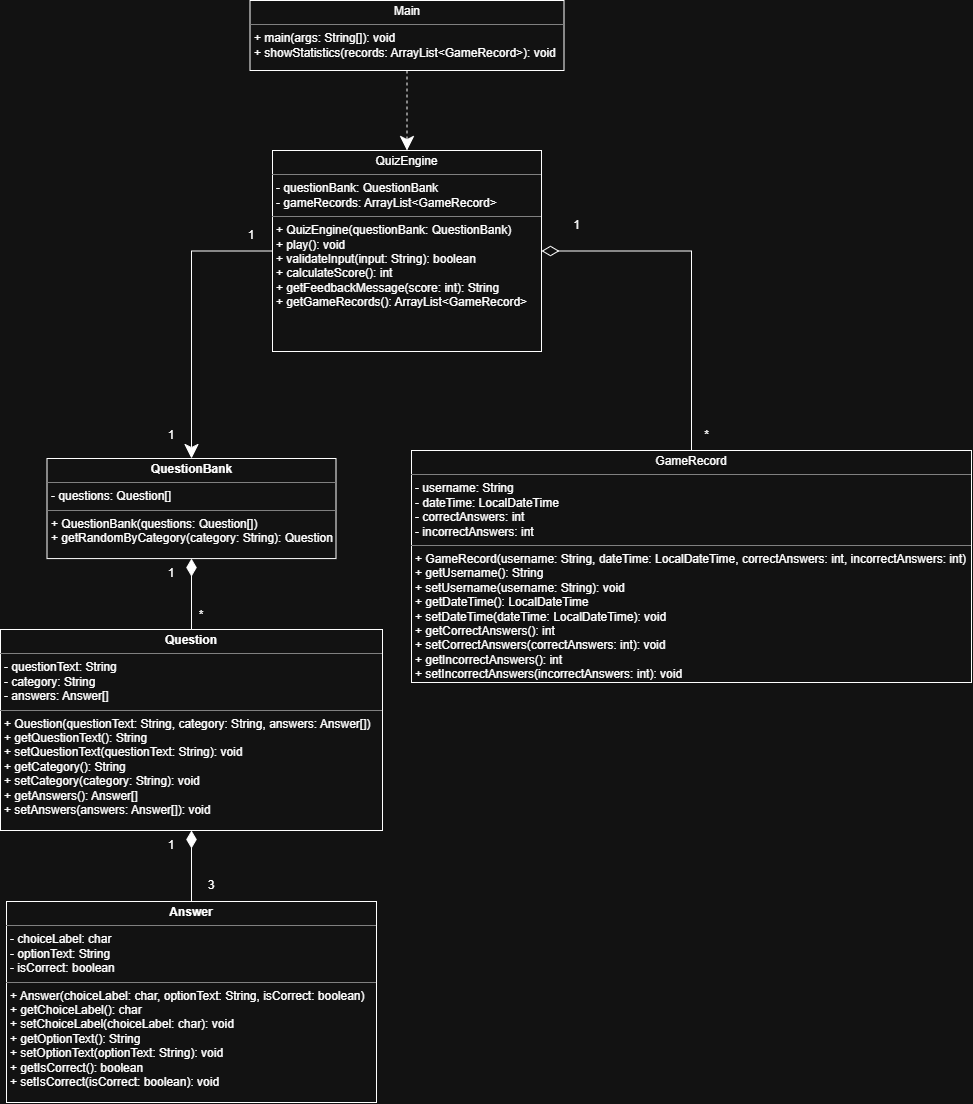

The diagram above was exported from draw.io. Its source (the exported page's mxGraphModel, read from the mxfile embedded in the PNG):
<mxGraphModel dx="2438" dy="2509" grid="1" gridSize="10" guides="1" tooltips="1" connect="1" arrows="1" fold="1" page="1" pageScale="1" pageWidth="827" pageHeight="1169" math="0" shadow="0">
  <root>
    <mxCell id="0" />
    <mxCell id="1" parent="0" />
    <mxCell id="hKibASDBp2QQVLlckgPw-30" edge="1" parent="1" source="y2sWT1IxT4JsCi9TLSj4-10" style="edgeStyle=orthogonalEdgeStyle;rounded=0;orthogonalLoop=1;jettySize=auto;html=1;entryX=0.5;entryY=0;entryDx=0;entryDy=0;defaultLabelBackgroundColor=page;labelPadding=0 4;endSize=12;exitX=0;exitY=0.5;exitDx=0;exitDy=0;" target="y2sWT1IxT4JsCi9TLSj4-8">
      <mxGeometry relative="1" x="-0.0611" as="geometry">
        <mxPoint x="344" y="252" as="sourcePoint" />
        <mxPoint x="220" y="373" as="targetPoint" />
      </mxGeometry>
    </mxCell>
    <mxCell id="hKibASDBp2QQVLlckgPw-29" edge="1" parent="1" source="y2sWT1IxT4JsCi9TLSj4-12" style="edgeStyle=orthogonalEdgeStyle;rounded=0;orthogonalLoop=1;jettySize=auto;html=1;entryX=0.5;entryY=0;entryDx=0;entryDy=0;defaultLabelBackgroundColor=page;labelPadding=0 4;flowAnimation=0;dashed=1;endSize=12;exitX=0.5;exitY=1;exitDx=0;exitDy=0;" target="y2sWT1IxT4JsCi9TLSj4-10">
      <mxGeometry relative="1" x="0.1163" as="geometry">
        <mxPoint x="414" y="-26" as="sourcePoint" />
        <mxPoint x="414" y="50" as="targetPoint" />
      </mxGeometry>
    </mxCell>
    <mxCell id="hKibASDBp2QQVLlckgPw-31" edge="1" parent="1" source="y2sWT1IxT4JsCi9TLSj4-6" style="edgeStyle=orthogonalEdgeStyle;rounded=0;orthogonalLoop=1;jettySize=auto;html=1;entryX=0.5;entryY=1;entryDx=0;entryDy=0;defaultLabelBackgroundColor=page;labelPadding=0 4;endArrow=diamondThin;endFill=1;endSize=15;exitX=0.5;exitY=0;exitDx=0;exitDy=0;" target="y2sWT1IxT4JsCi9TLSj4-8">
      <mxGeometry relative="1" as="geometry">
        <mxPoint x="220" y="529" as="sourcePoint" />
        <mxPoint x="220" y="477" as="targetPoint" />
      </mxGeometry>
    </mxCell>
    <mxCell id="hKibASDBp2QQVLlckgPw-32" edge="1" parent="1" source="y2sWT1IxT4JsCi9TLSj4-5" style="edgeStyle=orthogonalEdgeStyle;rounded=0;orthogonalLoop=1;jettySize=auto;html=1;defaultLabelBackgroundColor=page;labelPadding=0 4;endArrow=diamondThin;endFill=1;endSize=15;exitX=0.5;exitY=0;exitDx=0;exitDy=0;entryX=0.5;entryY=1;entryDx=0;entryDy=0;" target="y2sWT1IxT4JsCi9TLSj4-6">
      <mxGeometry relative="1" as="geometry">
        <mxPoint x="220" y="711" as="sourcePoint" />
        <mxPoint x="220" y="659.44" as="targetPoint" />
      </mxGeometry>
    </mxCell>
    <mxCell id="hKibASDBp2QQVLlckgPw-33" edge="1" parent="1" source="y2sWT1IxT4JsCi9TLSj4-14" style="edgeStyle=orthogonalEdgeStyle;rounded=0;orthogonalLoop=1;jettySize=auto;html=1;entryX=1;entryY=0.5;entryDx=0;entryDy=0;defaultLabelBackgroundColor=page;labelPadding=0 4;endArrow=diamondThin;endFill=0;endSize=15;exitX=0.5;exitY=0;exitDx=0;exitDy=0;" target="y2sWT1IxT4JsCi9TLSj4-10">
      <mxGeometry relative="1" x="-0.0063" as="geometry">
        <mxPoint x="849" y="358" as="sourcePoint" />
        <mxPoint x="600" y="150.5" as="targetPoint" />
      </mxGeometry>
    </mxCell>
    <mxCell id="y2sWT1IxT4JsCi9TLSj4-5" parent="1" style="verticalAlign=top;align=left;overflow=fill;html=1;whiteSpace=wrap;" value="&lt;p style=&quot;margin:0px;margin-top:4px;text-align:center;&quot;&gt;&lt;b&gt;Answer&lt;/b&gt;&lt;/p&gt;&lt;hr size=&quot;1&quot; style=&quot;border-style:solid;&quot;&gt;&lt;p style=&quot;margin:0px;margin-left:4px;&quot;&gt;- choiceLabel: char&lt;/p&gt;&lt;p style=&quot;margin:0px;margin-left:4px;&quot;&gt;- optionText: String&lt;/p&gt;&lt;p style=&quot;margin:0px;margin-left:4px;&quot;&gt;- isCorrect: boolean&lt;/p&gt;&lt;hr size=&quot;1&quot; style=&quot;border-style:solid;&quot;&gt;&lt;p style=&quot;margin:0px;margin-left:4px;&quot;&gt;+ Answer(choiceLabel: char,&amp;nbsp;&lt;span style=&quot;background-color: transparent; color: light-dark(#000000, var(--ge-light-color, #ffffff));&quot;&gt;optionText: String,&amp;nbsp;&lt;/span&gt;&lt;span style=&quot;background-color: transparent; color: light-dark(#000000, var(--ge-light-color, #ffffff));&quot;&gt;isCorrect: boolean&lt;/span&gt;&lt;span style=&quot;background-color: transparent; color: light-dark(#000000, var(--ge-light-color, #ffffff));&quot;&gt;)&lt;/span&gt;&lt;/p&gt;&lt;p style=&quot;margin:0px;margin-left:4px;&quot;&gt;+ getChoiceLabel(): char&lt;/p&gt;&lt;p style=&quot;margin:0px;margin-left:4px;&quot;&gt;+ setChoiceLabel(choiceLabel: char): void&lt;/p&gt;&lt;p style=&quot;margin: 0px 0px 0px 4px;&quot;&gt;+ getOptionText(): String&lt;/p&gt;&lt;p style=&quot;margin: 0px 0px 0px 4px;&quot;&gt;+ setOptionText(optionText: String): void&lt;/p&gt;&lt;p style=&quot;margin: 0px 0px 0px 4px;&quot;&gt;+ getIsCorrect(): boolean&lt;/p&gt;&lt;p style=&quot;margin: 0px 0px 0px 4px;&quot;&gt;+ setIsCorrect(isCorrect: boolean): void&lt;/p&gt;&lt;p style=&quot;margin:0px;margin-left:4px;&quot;&gt;&lt;span style=&quot;background-color: transparent; color: light-dark(#000000, var(--ge-light-color, #ffffff));&quot;&gt;&lt;br&gt;&lt;/span&gt;&lt;/p&gt;" vertex="1">
      <mxGeometry height="201" width="370" x="35" y="801" as="geometry" />
    </mxCell>
    <mxCell id="y2sWT1IxT4JsCi9TLSj4-6" parent="1" style="verticalAlign=top;align=left;overflow=fill;html=1;whiteSpace=wrap;" value="&lt;p style=&quot;margin:0px;margin-top:4px;text-align:center;&quot;&gt;&lt;b&gt;Question&lt;/b&gt;&lt;/p&gt;&lt;hr size=&quot;1&quot; style=&quot;border-style:solid;&quot;&gt;&lt;p style=&quot;margin:0px;margin-left:4px;&quot;&gt;- questionText: String&lt;/p&gt;&lt;p style=&quot;margin:0px;margin-left:4px;&quot;&gt;- category: String&lt;/p&gt;&lt;p style=&quot;margin:0px;margin-left:4px;&quot;&gt;- answers: Answer[]&amp;nbsp;&lt;/p&gt;&lt;hr size=&quot;1&quot; style=&quot;border-style:solid;&quot;&gt;&lt;p style=&quot;margin:0px;margin-left:4px;&quot;&gt;+ Question(questionText: String, category: String, answers: Answer[])&lt;/p&gt;&lt;p style=&quot;margin:0px;margin-left:4px;&quot;&gt;+ getQuestionText(): String&lt;/p&gt;&lt;p style=&quot;margin:0px;margin-left:4px;&quot;&gt;+ setQuestionText(questionText: String): void&lt;/p&gt;&lt;p style=&quot;margin: 0px 0px 0px 4px;&quot;&gt;+ getCategory(): String&lt;/p&gt;&lt;p style=&quot;margin: 0px 0px 0px 4px;&quot;&gt;+ setCategory(category: String): void&lt;/p&gt;&lt;p style=&quot;margin: 0px 0px 0px 4px;&quot;&gt;+ getAnswers(): Answer[]&lt;/p&gt;&lt;p style=&quot;margin: 0px 0px 0px 4px;&quot;&gt;+ setAnswers(answers: Answer[]): void&lt;/p&gt;" vertex="1">
      <mxGeometry height="201" width="382" x="29" y="529" as="geometry" />
    </mxCell>
    <mxCell id="y2sWT1IxT4JsCi9TLSj4-8" parent="1" style="verticalAlign=top;align=left;overflow=fill;html=1;whiteSpace=wrap;" value="&lt;p style=&quot;margin:0px;margin-top:4px;text-align:center;&quot;&gt;&lt;b&gt;QuestionBank&lt;/b&gt;&lt;/p&gt;&lt;hr size=&quot;1&quot; style=&quot;border-style:solid;&quot;&gt;&lt;p style=&quot;margin:0px;margin-left:4px;&quot;&gt;- questions: Question[]&lt;/p&gt;&lt;hr size=&quot;1&quot; style=&quot;border-style:solid;&quot;&gt;&lt;p style=&quot;margin:0px;margin-left:4px;&quot;&gt;+ QuestionBank(questions: Question[])&lt;/p&gt;&lt;p style=&quot;margin:0px;margin-left:4px;&quot;&gt;+ getRandomByCategory(category: String): Question&lt;/p&gt;" vertex="1">
      <mxGeometry height="100.08" width="289" x="75.5" y="358" as="geometry" />
    </mxCell>
    <mxCell id="y2sWT1IxT4JsCi9TLSj4-10" parent="1" style="verticalAlign=top;align=left;overflow=fill;html=1;whiteSpace=wrap;" value="&lt;p style=&quot;margin:0px;margin-top:4px;text-align:center;&quot;&gt;QuizEngine&lt;/p&gt;&lt;hr size=&quot;1&quot; style=&quot;border-style:solid;&quot;&gt;&lt;p style=&quot;margin:0px;margin-left:4px;&quot;&gt;-&amp;nbsp;&lt;span style=&quot;background-color: transparent; color: light-dark(#000000, var(--ge-light-color, #ffffff));&quot;&gt;questionBank: QuestionBank&lt;/span&gt;&lt;/p&gt;&lt;p style=&quot;margin:0px;margin-left:4px;&quot;&gt;- gameRecords: ArrayList&amp;lt;GameRecord&amp;gt;&lt;/p&gt;&lt;hr size=&quot;1&quot; style=&quot;border-style:solid;&quot;&gt;&lt;p style=&quot;margin:0px;margin-left:4px;&quot;&gt;+ QuizEngine(questionBank: QuestionBank)&lt;/p&gt;&lt;p style=&quot;margin:0px;margin-left:4px;&quot;&gt;+ play(): void&lt;/p&gt;&lt;p style=&quot;margin:0px;margin-left:4px;&quot;&gt;+ validateInput(input: String): boolean&lt;/p&gt;&lt;p style=&quot;margin:0px;margin-left:4px;&quot;&gt;+ calculateScore(): int&lt;/p&gt;&lt;p style=&quot;margin:0px;margin-left:4px;&quot;&gt;+ getFeedbackMessage(score: int): String&lt;/p&gt;&lt;p style=&quot;margin:0px;margin-left:4px;&quot;&gt;+ getGameRecords(): ArrayList&amp;lt;GameRecord&amp;gt;&lt;/p&gt;" vertex="1">
      <mxGeometry height="201" width="269" x="301" y="50" as="geometry" />
    </mxCell>
    <mxCell id="y2sWT1IxT4JsCi9TLSj4-12" parent="1" style="verticalAlign=top;align=left;overflow=fill;html=1;whiteSpace=wrap;" value="&lt;p style=&quot;margin:0px;margin-top:4px;text-align:center;&quot;&gt;Main&lt;/p&gt;&lt;hr size=&quot;1&quot; style=&quot;border-style:solid;&quot;&gt;&lt;p style=&quot;margin:0px;margin-left:4px;&quot;&gt;+ main(args: String[]): void&lt;/p&gt;&lt;p style=&quot;margin:0px;margin-left:4px;&quot;&gt;+ showStatistics(records: ArrayList&amp;lt;GameRecord&amp;gt;): void&lt;/p&gt;" vertex="1">
      <mxGeometry height="70" width="314" x="278.5" y="-100" as="geometry" />
    </mxCell>
    <mxCell id="y2sWT1IxT4JsCi9TLSj4-14" parent="1" style="verticalAlign=top;align=left;overflow=fill;html=1;whiteSpace=wrap;" value="&lt;p style=&quot;margin:0px;margin-top:4px;text-align:center;&quot;&gt;GameRecord&lt;/p&gt;&lt;hr size=&quot;1&quot; style=&quot;border-style:solid;&quot;&gt;&lt;p style=&quot;margin:0px;margin-left:4px;&quot;&gt;- username: String&lt;/p&gt;&lt;p style=&quot;margin:0px;margin-left:4px;&quot;&gt;- dateTime: LocalDateTime&lt;/p&gt;&lt;p style=&quot;margin:0px;margin-left:4px;&quot;&gt;- correctAnswers: int&lt;/p&gt;&lt;p style=&quot;margin:0px;margin-left:4px;&quot;&gt;- incorrectAnswers: int&lt;/p&gt;&lt;hr size=&quot;1&quot; style=&quot;border-style:solid;&quot;&gt;&lt;p style=&quot;margin:0px;margin-left:4px;&quot;&gt;+ GameRecord(username: String, dateTime: LocalDateTime, correctAnswers: int, incorrectAnswers: int)&lt;/p&gt;&lt;p style=&quot;margin:0px;margin-left:4px;&quot;&gt;+ getUsername(): String&lt;/p&gt;&lt;p style=&quot;margin:0px;margin-left:4px;&quot;&gt;+ setUsername(username: String): void&lt;/p&gt;&lt;p style=&quot;margin:0px;margin-left:4px;&quot;&gt;+ getDateTime(): LocalDateTime&lt;/p&gt;&lt;p style=&quot;margin:0px;margin-left:4px;&quot;&gt;+&lt;span style=&quot;background-color: transparent;&quot;&gt;&amp;nbsp;setDateTime(dateTime: LocalDateTime): void&lt;/span&gt;&lt;/p&gt;&lt;p style=&quot;margin:0px;margin-left:4px;&quot;&gt;&lt;span style=&quot;background-color: transparent; color: light-dark(#000000, var(--ge-light-color, #ffffff));&quot;&gt;+ getC&lt;/span&gt;orrectAnswers&lt;span style=&quot;background-color: transparent; color: light-dark(#000000, var(--ge-light-color, #ffffff));&quot;&gt;(): int&lt;/span&gt;&lt;/p&gt;&lt;p style=&quot;margin:0px;margin-left:4px;&quot;&gt;+ setCorrectAnswers(correctAnswers: int): void&lt;/p&gt;&lt;p style=&quot;margin:0px;margin-left:4px;&quot;&gt;+ getIncorrectAnswers(): int&lt;/p&gt;&lt;p style=&quot;margin:0px;margin-left:4px;&quot;&gt;+ setIncorrectAnswers(incorrectAnswers: int): void&lt;/p&gt;" vertex="1">
      <mxGeometry height="232" width="560" x="440" y="350" as="geometry" />
    </mxCell>
    <mxCell id="y2sWT1IxT4JsCi9TLSj4-15" parent="1" style="text;html=1;whiteSpace=wrap;strokeColor=none;fillColor=none;align=center;verticalAlign=middle;rounded=0;" value="1" vertex="1">
      <mxGeometry height="30" width="60" x="250" y="120" as="geometry" />
    </mxCell>
    <mxCell id="y2sWT1IxT4JsCi9TLSj4-16" parent="1" style="text;html=1;whiteSpace=wrap;strokeColor=none;fillColor=none;align=center;verticalAlign=middle;rounded=0;" value="1" vertex="1">
      <mxGeometry height="30" width="60" x="170" y="320" as="geometry" />
    </mxCell>
    <mxCell id="y2sWT1IxT4JsCi9TLSj4-17" parent="1" style="text;html=1;align=center;verticalAlign=middle;resizable=0;points=[];autosize=1;" value="*" vertex="1">
      <mxGeometry height="30" width="30" x="720" y="320" as="geometry" />
    </mxCell>
    <mxCell id="y2sWT1IxT4JsCi9TLSj4-18" parent="1" style="text;html=1;whiteSpace=wrap;strokeColor=none;fillColor=none;align=center;verticalAlign=middle;rounded=0;" value="1" vertex="1">
      <mxGeometry height="30" width="60" x="170" y="458.08" as="geometry" />
    </mxCell>
    <mxCell id="y2sWT1IxT4JsCi9TLSj4-19" parent="1" style="text;html=1;whiteSpace=wrap;strokeColor=none;fillColor=none;align=center;verticalAlign=middle;rounded=0;" value="*" vertex="1">
      <mxGeometry height="30" width="60" x="200" y="500" as="geometry" />
    </mxCell>
    <mxCell id="y2sWT1IxT4JsCi9TLSj4-20" parent="1" style="text;html=1;whiteSpace=wrap;strokeColor=none;fillColor=none;align=center;verticalAlign=middle;rounded=0;" value="1" vertex="1">
      <mxGeometry height="30" width="60" x="170" y="730" as="geometry" />
    </mxCell>
    <mxCell id="y2sWT1IxT4JsCi9TLSj4-21" parent="1" style="text;html=1;whiteSpace=wrap;strokeColor=none;fillColor=none;align=center;verticalAlign=middle;rounded=0;" value="3" vertex="1">
      <mxGeometry height="30" width="60" x="210" y="770" as="geometry" />
    </mxCell>
    <mxCell id="y2sWT1IxT4JsCi9TLSj4-22" parent="1" style="text;html=1;align=center;verticalAlign=middle;resizable=0;points=[];autosize=1;" value="1" vertex="1">
      <mxGeometry height="30" width="30" x="590" y="110" as="geometry" />
    </mxCell>
  </root>
</mxGraphModel>